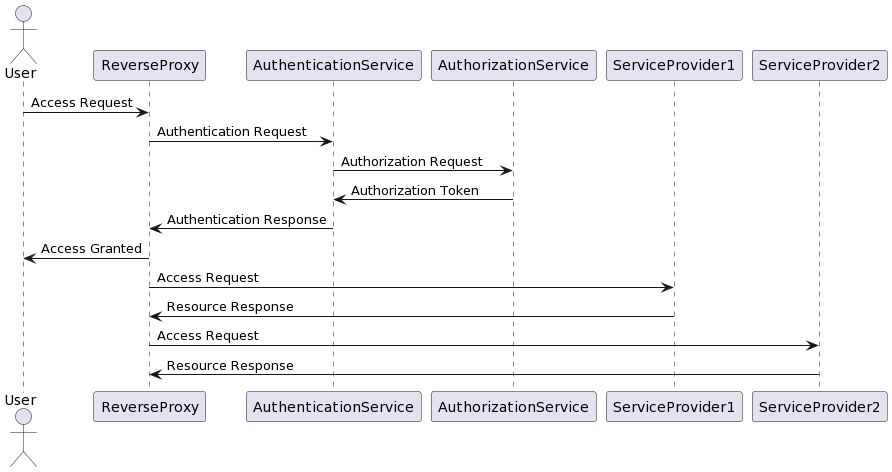

The diagram above was rendered by PlantUML. Its source (embedded in the PNG):
@startuml
actor User
User -> ReverseProxy: Access Request
ReverseProxy -> AuthenticationService: Authentication Request
AuthenticationService -> AuthorizationService: Authorization Request
AuthorizationService -> AuthenticationService: Authorization Token
AuthenticationService -> ReverseProxy: Authentication Response
ReverseProxy -> User: Access Granted
ReverseProxy -> ServiceProvider1: Access Request
ServiceProvider1 -> ReverseProxy: Resource Response
ReverseProxy -> ServiceProvider2: Access Request
ServiceProvider2 -> ReverseProxy: Resource Response
@enduml